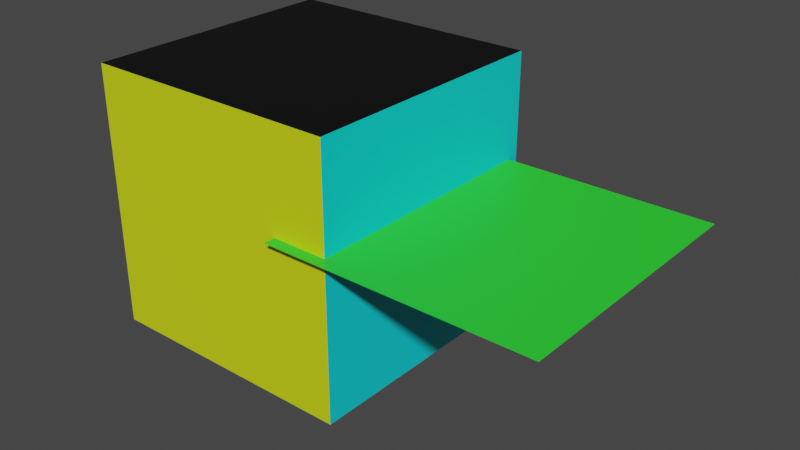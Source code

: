 # Source: color2side.blend  (saved by Blender 3.0.42; exported with 4.5.12 LTS)
import bpy
from mathutils import Matrix  # noqa: F401  (used for matrix-valued properties, if any)

bpy.ops.wm.read_factory_settings(use_empty=True)
scene = bpy.context.scene
scene.name = 'Scene'

# ---- collections
col_collection = bpy.data.collections.new('Collection'); scene.collection.children.link(col_collection)
col_collection_2 = bpy.data.collections.new('Collection 2'); scene.collection.children.link(col_collection_2)

# ---- images (referenced by path relative to the original .blend; pixels are not part of the script)
import os
ASSET_DIR = os.environ.get("B2B_ASSET_DIR", "")  # directory of the original .blend (textures are referenced by path, not embedded)
HERE = os.path.dirname(os.path.abspath(__file__))  # packed textures are extracted next to this script under _unpacked/

def load_image(name, relpath, width, height, colorspace="sRGB"):
    """Load a texture the original file referenced (path relative to the .blend, or extracted next to this script)."""
    p = next((c for c in (os.path.join(HERE, relpath), os.path.join(ASSET_DIR, relpath)) if relpath and os.path.exists(c)), "")
    if p:
        img = bpy.data.images.load(p, check_existing=True)
        img.name = name
    else:  # same state as the original file: an image datablock whose file is absent (Cycles renders it pink)
        img = bpy.data.images.new(name, width, height)
        img.source = "FILE"
        img.filepath = "//" + (relpath or name)
    img.colorspace_settings.name = colorspace
    return img
img_oldwoodenwall01_2k_basecolor_png = load_image('OldWoodenWall01_2K_BaseColor.png', 'OldWoodenWall01_2K_BaseColor.png', 1024, 1024, 'sRGB')
img_8k_earth_daymap_jpg = load_image('8k_earth_daymap.jpg', '8k_earth_daymap.jpg', 1024, 1024, 'sRGB')

# ---- materials (node trees are filled in below, after node groups)
mat_bottom = bpy.data.materials.new('bottom')
mat_bottom.use_transparent_shadow = False
mat_left = bpy.data.materials.new('left')
mat_left.use_transparent_shadow = False
mat_right = bpy.data.materials.new('right')
mat_right.use_transparent_shadow = False
mat_front = bpy.data.materials.new('front')
mat_front.use_transparent_shadow = False
mat_back = bpy.data.materials.new('back')
mat_back.use_transparent_shadow = False
mat_useit = bpy.data.materials.new('useit')
mat_useit.use_transparent_shadow = False
mat_useit.preview_render_type = 'FLAT'

# ---- node groups
ng_geometry_nodes = bpy.data.node_groups.new('Geometry Nodes', 'GeometryNodeTree')
_s = ng_geometry_nodes.interface.new_socket(name='Geometry', in_out='OUTPUT', socket_type='NodeSocketGeometry')
_s = ng_geometry_nodes.interface.new_socket(name='Geometry', in_out='INPUT', socket_type='NodeSocketGeometry')
ng_geometry_nodes.is_modifier = True
_N = ng_geometry_nodes.nodes; _L = ng_geometry_nodes.links
n0 = _N.new('NodeGroupInput'); n0.name = 'Group Input'; n0.location = (-340, 0)
n1 = _N.new('NodeGroupOutput'); n1.name = 'Group Output'; n1.location = (200, 0)
n2 = _N.new('ShaderNodeMix'); n2.name = 'Mix'; n2.location = (-46, -18)
n2.data_type = 'RGBA'
n1.is_active_output = True

# ---- material node trees
mat_bottom.use_nodes = True; mat_bottom.node_tree.nodes.clear()
_N = mat_bottom.node_tree.nodes; _L = mat_bottom.node_tree.links
n0 = _N.new('ShaderNodeBsdfPrincipled'); n0.name = 'Principled BSDF'; n0.location = (10, 300)
n0.distribution = 'GGX'
n0.subsurface_method = 'RANDOM_WALK_SKIN'
n0.inputs[0].default_value = (0.0, 0.0, 0.0, 1.0)
n0.inputs[3].default_value = 1.45
n0.inputs[27].default_value = (0.0, 0.0, 0.0, 1.0)
n0.inputs[28].default_value = 1.0
n1 = _N.new('ShaderNodeOutputMaterial'); n1.name = 'Material Output'; n1.location = (300, 300)
_L.new(n0.outputs[0], n1.inputs[0])
n1.is_active_output = True
mat_left.use_nodes = True; mat_left.node_tree.nodes.clear()
_N = mat_left.node_tree.nodes; _L = mat_left.node_tree.links
n0 = _N.new('ShaderNodeBsdfPrincipled'); n0.name = 'Principled BSDF'; n0.location = (10, 300)
n0.distribution = 'GGX'
n0.subsurface_method = 'RANDOM_WALK_SKIN'
n0.inputs[0].default_value = (0.1705, 0.0349, 0.8, 1.0)
n0.inputs[3].default_value = 1.45
n0.inputs[27].default_value = (0.0, 0.0, 0.0, 1.0)
n0.inputs[28].default_value = 1.0
n1 = _N.new('ShaderNodeOutputMaterial'); n1.name = 'Material Output'; n1.location = (300, 300)
_L.new(n0.outputs[0], n1.inputs[0])
n1.is_active_output = True
mat_right.use_nodes = True; mat_right.node_tree.nodes.clear()
_N = mat_right.node_tree.nodes; _L = mat_right.node_tree.links
n0 = _N.new('ShaderNodeBsdfPrincipled'); n0.name = 'Principled BSDF'; n0.location = (10, 300)
n0.distribution = 'GGX'
n0.subsurface_method = 'RANDOM_WALK_SKIN'
n0.inputs[0].default_value = (0.6659, 0.8, 0.007576, 1.0)
n0.inputs[3].default_value = 1.45
n0.inputs[27].default_value = (0.0, 0.0, 0.0, 1.0)
n0.inputs[28].default_value = 1.0
n1 = _N.new('ShaderNodeOutputMaterial'); n1.name = 'Material Output'; n1.location = (300, 300)
_L.new(n0.outputs[0], n1.inputs[0])
n1.is_active_output = True
mat_front.use_nodes = True; mat_front.node_tree.nodes.clear()
_N = mat_front.node_tree.nodes; _L = mat_front.node_tree.links
n0 = _N.new('ShaderNodeBsdfPrincipled'); n0.name = 'Principled BSDF'; n0.location = (10, 300)
n0.distribution = 'GGX'
n0.subsurface_method = 'RANDOM_WALK_SKIN'
n0.inputs[0].default_value = (0.8, 0.004284, 0.3126, 1.0)
n0.inputs[3].default_value = 1.45
n0.inputs[27].default_value = (0.0, 0.0, 0.0, 1.0)
n0.inputs[28].default_value = 1.0
n1 = _N.new('ShaderNodeOutputMaterial'); n1.name = 'Material Output'; n1.location = (300, 300)
_L.new(n0.outputs[0], n1.inputs[0])
n1.is_active_output = True
mat_back.use_nodes = True; mat_back.node_tree.nodes.clear()
_N = mat_back.node_tree.nodes; _L = mat_back.node_tree.links
n0 = _N.new('ShaderNodeBsdfPrincipled'); n0.name = 'Principled BSDF'; n0.location = (10, 300)
n0.distribution = 'GGX'
n0.subsurface_method = 'RANDOM_WALK_SKIN'
n0.inputs[0].default_value = (0.002643, 0.7482, 0.8, 1.0)
n0.inputs[3].default_value = 1.45
n0.inputs[27].default_value = (0.0, 0.0, 0.0, 1.0)
n0.inputs[28].default_value = 1.0
n1 = _N.new('ShaderNodeOutputMaterial'); n1.name = 'Material Output'; n1.location = (300, 300)
_L.new(n0.outputs[0], n1.inputs[0])
n1.is_active_output = True
mat_useit.use_nodes = True; mat_useit.node_tree.nodes.clear()
_N = mat_useit.node_tree.nodes; _L = mat_useit.node_tree.links
n0 = _N.new('ShaderNodeOutputMaterial'); n0.name = 'Material Output'; n0.location = (679, 133)
n1 = _N.new('ShaderNodeNewGeometry'); n1.name = 'Geometry'; n1.location = (-469, 204)
n2 = _N.new('ShaderNodeMixShader'); n2.name = 'Mix Shader'; n2.location = (438, 127)
n3 = _N.new('ShaderNodeBsdfPrincipled'); n3.name = 'Principled BSDF'; n3.location = (113, 409)
n3.distribution = 'GGX'
n3.subsurface_method = 'RANDOM_WALK_SKIN'
n3.inputs[0].default_value = (0.02885, 0.8, 0.03546, 1.0)
n3.inputs[3].default_value = 1.45
n3.inputs[27].default_value = (0.0, 0.0, 0.0, 1.0)
n3.inputs[28].default_value = 1.0
n4 = _N.new('ShaderNodeBsdfPrincipled'); n4.name = 'Principled BSDF.001'; n4.location = (64, 24)
n4.distribution = 'GGX'
n4.subsurface_method = 'RANDOM_WALK_SKIN'
n4.inputs[0].default_value = (0.8, 0.007281, 0.01743, 1.0)
n4.inputs[3].default_value = 1.45
n4.inputs[27].default_value = (0.0, 0.0, 0.0, 1.0)
n4.inputs[28].default_value = 1.0
n5 = _N.new('ShaderNodeTexImage'); n5.name = 'Image Texture'; n5.location = (-305, -18)
n5.image = img_oldwoodenwall01_2k_basecolor_png
n6 = _N.new('ShaderNodeTexImage'); n6.name = 'Image Texture.001'; n6.location = (-313, 345)
n6.image = img_8k_earth_daymap_jpg
_L.new(n2.outputs[0], n0.inputs[0])
_L.new(n1.outputs[6], n2.inputs[0])
_L.new(n3.outputs[0], n2.inputs[1])
_L.new(n4.outputs[0], n2.inputs[2])
n0.is_active_output = True

# ---- world
world_world = bpy.data.worlds.new('World'); scene.world = world_world
world_world.use_nodes = True; world_world.node_tree.nodes.clear()
_N = world_world.node_tree.nodes; _L = world_world.node_tree.links
n0 = _N.new('ShaderNodeOutputWorld'); n0.name = 'World Output'; n0.location = (300, 300)
n1 = _N.new('ShaderNodeBackground'); n1.name = 'Background'; n1.location = (10, 300)
n1.inputs[0].default_value = (0.05088, 0.05088, 0.05088, 1.0)
_L.new(n1.outputs[0], n0.inputs[0])
n0.is_active_output = True
world_world.color = (0.05088, 0.05088, 0.05088)
world_world.use_sun_shadow = False
world_world.sun_shadow_jitter_overblur = 0.0

# ---- meshes
me_cube = bpy.data.meshes.new('Cube')
me_cube.from_pydata([(-1.0, -1.0, -1.0), (-1.0, -1.0, 1.0), (-1.0, 1.0, -1.0), (-1.0, 1.0, 1.0), (1.0, -1.0, -1.0), (1.0, -1.0, 1.0), (1.0, 1.0, -1.0), (1.0, 1.0, 1.0)], [], [(0, 1, 3, 2), (2, 3, 7, 6), (6, 7, 5, 4), (4, 5, 1, 0), (2, 6, 4, 0), (7, 3, 1, 5)])
me_cube.polygons.foreach_set('material_index', [3, 1, 4, 2, 0, 0])
_uv = me_cube.uv_layers.new(name='UVMap')
_uv.uv.foreach_set('vector', [0.375, 0.0, 0.625, 0.0, 0.625, 0.25, 0.375, 0.25, 0.375, 0.25, 0.625, 0.25, 0.625, 0.5, 0.375, 0.5, 0.375, 0.5, 0.625, 0.5, 0.625, 0.75, 0.375, 0.75, 0.375, 0.75, 0.625, 0.75, 0.625, 1.0, 0.375, 1.0, 0.125, 0.5, 0.375, 0.5, 0.375, 0.75, 0.125, 0.75, 0.625, 0.5, 0.875, 0.5, 0.875, 0.75, 0.625, 0.75])
me_cube.materials.append(mat_bottom)
me_cube.materials.append(mat_left)
me_cube.materials.append(mat_right)
me_cube.materials.append(mat_front)
me_cube.materials.append(mat_back)
me_cube.use_remesh_fix_poles = True
me_cube.use_remesh_preserve_attributes = False
me_cube.update()
me_plane = bpy.data.meshes.new('Plane')
me_plane.from_pydata([(-1.0, -1.0, 0.0), (1.0, -1.0, 0.0), (-1.0, 1.0, 0.0), (1.0, 1.0, 0.0)], [], [(0, 1, 3, 2)])
_uv = me_plane.uv_layers.new(name='UVMap')
_uv.uv.foreach_set('vector', [0.0, 0.0, 1.0, 0.0, 1.0, 1.0, 0.0, 1.0])
me_plane.materials.append(mat_useit)
me_plane.use_remesh_fix_poles = True
me_plane.use_remesh_preserve_attributes = False
me_plane.update()
me_plane_001 = bpy.data.meshes.new('Plane.001')
me_plane_001.from_pydata([(-1.0, -1.0, 0.0), (1.0, -1.0, 0.0), (-1.0, 1.0, 0.0), (1.0, 1.0, 0.0)], [], [(0, 1, 3, 2)])
_uv = me_plane_001.uv_layers.new(name='UVMap')
_uv.uv.foreach_set('vector', [0.0, 0.0, 1.0, 0.0, 1.0, 1.0, 0.0, 1.0])
me_plane_001.materials.append(mat_useit)
me_plane_001.use_remesh_fix_poles = True
me_plane_001.use_remesh_preserve_attributes = False
me_plane_001.update()

# ---- objects
ob_box = bpy.data.objects.new('Box', me_cube)
ob_plane = bpy.data.objects.new('Plane', me_plane)
ob_plane_001 = bpy.data.objects.new('Plane.001', me_plane_001)

# ---- transforms, parenting, visibility, modifiers, constraints
ob_box.location = (0.0, 0.0, 0.0)
ob_box.color = (0.003569, 1.0, 0.02079, 1.0)
ob_box.show_name = True
ob_box.show_in_front = True
ob_plane.location = (0.0, 0.0, 0.0)
ob_plane.scale = (6.0, 6.0, 6.0)
_m = ob_plane.modifiers.new('GeometryNodes', 'NODES')
_m.node_group = ng_geometry_nodes
ob_plane_001.location = (1.577, -0.09151, 0.2173)

# ---- collection membership
col_collection.objects.link(ob_box)
col_collection_2.objects.link(ob_plane)
col_collection_2.objects.link(ob_plane_001)

# ---- scene / render settings (as saved in the file)
scene.frame_start = 1; scene.frame_end = 250; scene.frame_set(1)
scene.render.engine = 'BLENDER_EEVEE_NEXT'
scene.cycles.sampling_pattern = 'TABULATED_SOBOL'
scene.cycles.use_light_tree = False
scene.view_settings.view_transform = 'Filmic'
scene.unit_settings.scale_length = 0.001
bpy.context.view_layer.update()

# ---- added for rendering (the .blend has no active camera and no usable light): camera, sun
cam_auto = bpy.data.cameras.new('AutoCamera')
cam_auto.lens = 50.0
cam_auto.sensor_width = 36.0
cam_auto.clip_end = 1000.0
ob_auto_camera = bpy.data.objects.new('AutoCamera', cam_auto)
scene.collection.objects.link(ob_auto_camera)
ob_auto_camera.location = (5.04558, -5.15419, 3.40563)
ob_auto_camera.rotation_euler = (1.09748, -7.21219e-08, 0.694738)
scene.camera = ob_auto_camera
light_auto_sun = bpy.data.lights.new('AutoSun', 'SUN')
light_auto_sun.energy = 3.0
light_auto_sun.angle = 0.0523599
ob_auto_sun = bpy.data.objects.new('AutoSun', light_auto_sun)
scene.collection.objects.link(ob_auto_sun)
ob_auto_sun.rotation_euler = (0.872665, 0.174533, 0.523599)
bpy.context.view_layer.update()
